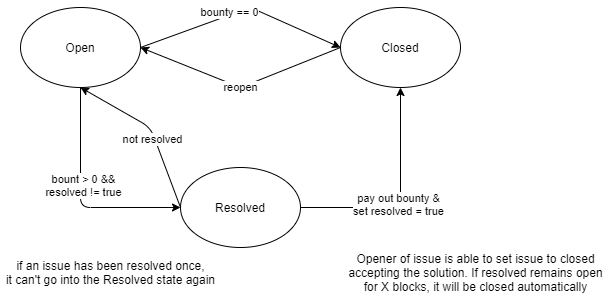

The diagram above was exported from draw.io. Its source (the exported page's mxGraphModel, read from the mxfile embedded in the PNG):
<mxGraphModel dx="1170" dy="616" grid="1" gridSize="10" guides="1" tooltips="1" connect="1" arrows="1" fold="1" page="1" pageScale="1" pageWidth="827" pageHeight="1169" math="0" shadow="0">
  <root>
    <mxCell id="0" />
    <mxCell id="1" parent="0" />
    <mxCell id="YVGN139Uh4RjBYTYS9qR-1" value="Open" style="ellipse;whiteSpace=wrap;html=1;" parent="1" vertex="1">
      <mxGeometry x="40" y="160" width="120" height="80" as="geometry" />
    </mxCell>
    <mxCell id="YVGN139Uh4RjBYTYS9qR-2" value="Closed" style="ellipse;whiteSpace=wrap;html=1;" parent="1" vertex="1">
      <mxGeometry x="360" y="160" width="120" height="80" as="geometry" />
    </mxCell>
    <mxCell id="YVGN139Uh4RjBYTYS9qR-3" value="Resolved" style="ellipse;whiteSpace=wrap;html=1;" parent="1" vertex="1">
      <mxGeometry x="200" y="320" width="120" height="80" as="geometry" />
    </mxCell>
    <mxCell id="YVGN139Uh4RjBYTYS9qR-4" value="" style="endArrow=classic;html=1;exitX=0.5;exitY=1;exitDx=0;exitDy=0;entryX=0;entryY=0.5;entryDx=0;entryDy=0;" parent="1" source="YVGN139Uh4RjBYTYS9qR-1" target="YVGN139Uh4RjBYTYS9qR-3" edge="1">
      <mxGeometry width="50" height="50" relative="1" as="geometry">
        <mxPoint x="390" y="430" as="sourcePoint" />
        <mxPoint x="440" y="380" as="targetPoint" />
        <Array as="points">
          <mxPoint x="100" y="360" />
        </Array>
      </mxGeometry>
    </mxCell>
    <mxCell id="YVGN139Uh4RjBYTYS9qR-5" value="bount &amp;gt; 0 &amp;amp;&amp;amp;&lt;br&gt;resolved != true" style="edgeLabel;html=1;align=center;verticalAlign=middle;resizable=0;points=[];" parent="YVGN139Uh4RjBYTYS9qR-4" vertex="1" connectable="0">
      <mxGeometry x="-0.1091" y="3" relative="1" as="geometry">
        <mxPoint as="offset" />
      </mxGeometry>
    </mxCell>
    <mxCell id="YVGN139Uh4RjBYTYS9qR-6" value="" style="endArrow=classic;html=1;exitX=1;exitY=0.5;exitDx=0;exitDy=0;entryX=0.5;entryY=1;entryDx=0;entryDy=0;" parent="1" source="YVGN139Uh4RjBYTYS9qR-3" target="YVGN139Uh4RjBYTYS9qR-2" edge="1">
      <mxGeometry width="50" height="50" relative="1" as="geometry">
        <mxPoint x="110" y="250" as="sourcePoint" />
        <mxPoint x="210" y="370" as="targetPoint" />
        <Array as="points">
          <mxPoint x="420" y="360" />
        </Array>
      </mxGeometry>
    </mxCell>
    <mxCell id="YVGN139Uh4RjBYTYS9qR-7" value="pay out bounty &amp;amp;&lt;br&gt;set resolved = true" style="edgeLabel;html=1;align=center;verticalAlign=middle;resizable=0;points=[];" parent="YVGN139Uh4RjBYTYS9qR-6" vertex="1" connectable="0">
      <mxGeometry x="-0.1091" y="3" relative="1" as="geometry">
        <mxPoint as="offset" />
      </mxGeometry>
    </mxCell>
    <mxCell id="YVGN139Uh4RjBYTYS9qR-8" value="" style="endArrow=classic;html=1;exitX=1;exitY=0.5;exitDx=0;exitDy=0;entryX=0;entryY=0.5;entryDx=0;entryDy=0;" parent="1" source="YVGN139Uh4RjBYTYS9qR-1" target="YVGN139Uh4RjBYTYS9qR-2" edge="1">
      <mxGeometry width="50" height="50" relative="1" as="geometry">
        <mxPoint x="120" y="260" as="sourcePoint" />
        <mxPoint x="220" y="380" as="targetPoint" />
        <Array as="points">
          <mxPoint x="270" y="160" />
        </Array>
      </mxGeometry>
    </mxCell>
    <mxCell id="YVGN139Uh4RjBYTYS9qR-9" value="bounty == 0" style="edgeLabel;html=1;align=center;verticalAlign=middle;resizable=0;points=[];" parent="YVGN139Uh4RjBYTYS9qR-8" vertex="1" connectable="0">
      <mxGeometry x="-0.1091" y="3" relative="1" as="geometry">
        <mxPoint as="offset" />
      </mxGeometry>
    </mxCell>
    <mxCell id="siihqk-pOL-_zc_RsmD3-1" value="" style="endArrow=classic;html=1;entryX=1;entryY=0.5;entryDx=0;entryDy=0;exitX=0;exitY=0.5;exitDx=0;exitDy=0;" edge="1" parent="1" source="YVGN139Uh4RjBYTYS9qR-2" target="YVGN139Uh4RjBYTYS9qR-1">
      <mxGeometry width="50" height="50" relative="1" as="geometry">
        <mxPoint x="270" y="200" as="sourcePoint" />
        <mxPoint x="370" y="210.0000000000001" as="targetPoint" />
        <Array as="points">
          <mxPoint x="260" y="240" />
        </Array>
      </mxGeometry>
    </mxCell>
    <mxCell id="siihqk-pOL-_zc_RsmD3-5" value="reopen" style="edgeLabel;html=1;align=center;verticalAlign=middle;resizable=0;points=[];" vertex="1" connectable="0" parent="siihqk-pOL-_zc_RsmD3-1">
      <mxGeometry x="-0.1991" y="2" relative="1" as="geometry">
        <mxPoint x="-20.7" y="6.13" as="offset" />
      </mxGeometry>
    </mxCell>
    <mxCell id="siihqk-pOL-_zc_RsmD3-3" value="" style="endArrow=classic;html=1;exitX=0;exitY=0.5;exitDx=0;exitDy=0;entryX=0.5;entryY=1;entryDx=0;entryDy=0;" edge="1" parent="1" source="YVGN139Uh4RjBYTYS9qR-3" target="YVGN139Uh4RjBYTYS9qR-1">
      <mxGeometry width="50" height="50" relative="1" as="geometry">
        <mxPoint x="110" y="250.0000000000001" as="sourcePoint" />
        <mxPoint x="210" y="370.0000000000001" as="targetPoint" />
        <Array as="points">
          <mxPoint x="170" y="280" />
        </Array>
      </mxGeometry>
    </mxCell>
    <mxCell id="siihqk-pOL-_zc_RsmD3-4" value="not resolved" style="edgeLabel;html=1;align=center;verticalAlign=middle;resizable=0;points=[];" vertex="1" connectable="0" parent="siihqk-pOL-_zc_RsmD3-3">
      <mxGeometry x="-0.1091" y="3" relative="1" as="geometry">
        <mxPoint as="offset" />
      </mxGeometry>
    </mxCell>
    <mxCell id="siihqk-pOL-_zc_RsmD3-6" value="if an issue has been resolved once,&lt;br&gt;it can't go into the Resolved state again" style="text;html=1;align=center;verticalAlign=middle;resizable=0;points=[];autosize=1;" vertex="1" parent="1">
      <mxGeometry x="20" y="410" width="220" height="30" as="geometry" />
    </mxCell>
    <mxCell id="siihqk-pOL-_zc_RsmD3-7" value="Opener of issue is able to set issue to closed&lt;br&gt;accepting the solution. If resolved remains open&lt;br&gt;for X blocks, it will be closed automatically" style="text;html=1;align=center;verticalAlign=middle;resizable=0;points=[];autosize=1;" vertex="1" parent="1">
      <mxGeometry x="360" y="400" width="270" height="50" as="geometry" />
    </mxCell>
  </root>
</mxGraphModel>